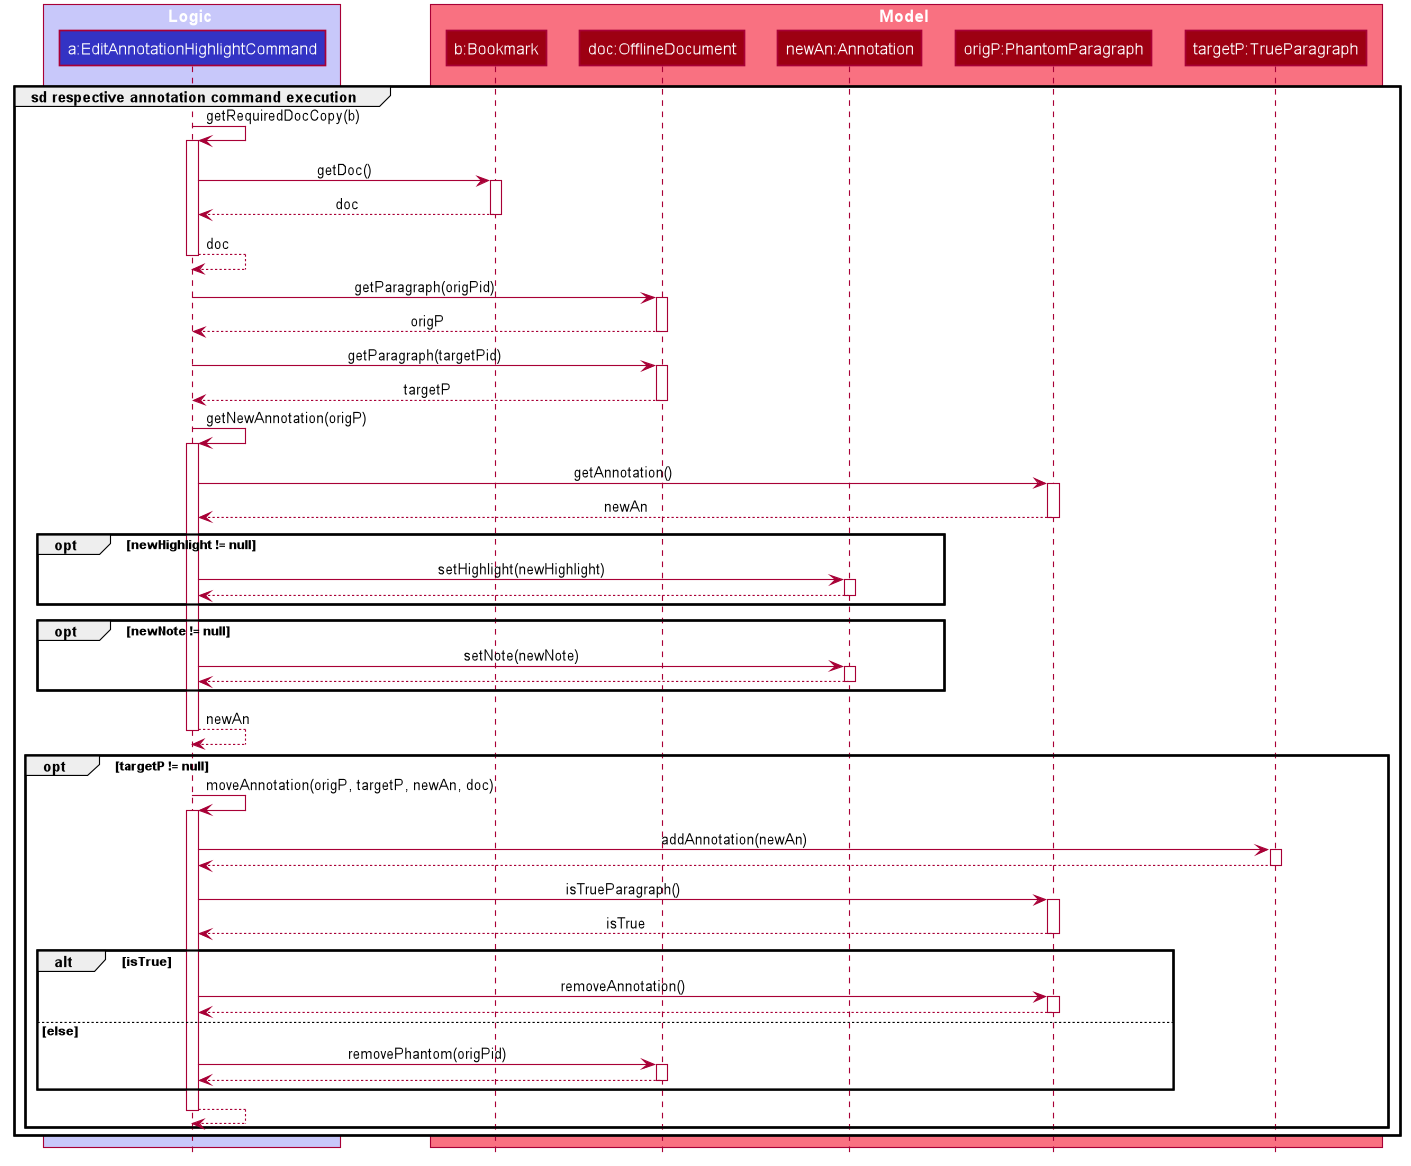

The diagram above was rendered by PlantUML. Its source (embedded in the PNG):
@startuml








skinparam BackgroundColor #FFFFFFF

skinparam Shadowing false

skinparam Class {
    FontColor #FFFFFF
    BorderThickness 1
    BorderColor #FFFFFF
    StereotypeFontColor #FFFFFF
    FontName Arial
}

skinparam Actor {
    BorderColor #000000
    Color #000000
    FontName Arial
}

skinparam Sequence {
    MessageAlign center
    BoxFontSize 15
    BoxPadding 0
    BoxFontColor #FFFFFF
    FontName Arial
}

skinparam Participant {
    FontColor #FFFFFFF
    Padding 20
}

skinparam MinClassWidth 50
skinparam ParticipantPadding 10
skinparam Shadowing false
skinparam DefaultTextAlignment center
skinparam packageStyle Rectangle

hide footbox
hide members
hide circle

box Logic #C8C8FA
participant "a:EditAnnotationHighlightCommand" as AnnotationCommand #3333C4
end box

box Model #F97181
participant "b:Bookmark" as Bookmark #9D0012
participant "doc:OfflineDocument" as OfflineDocument #9D0012
participant "newAn:Annotation" as Annotation #9D0012
participant "origP:PhantomParagraph" as PhantomParagraph #9D0012
participant "targetP:TrueParagraph" as Paragraph #9D0012
end box

group sd respective annotation command execution

AnnotationCommand -> AnnotationCommand : getRequiredDocCopy(b)
activate AnnotationCommand

AnnotationCommand -> Bookmark : getDoc()
activate Bookmark

Bookmark --> AnnotationCommand : doc
deactivate Bookmark

AnnotationCommand --> AnnotationCommand : doc
deactivate AnnotationCommand

AnnotationCommand -> OfflineDocument : getParagraph(origPid)
activate OfflineDocument

OfflineDocument --> AnnotationCommand : origP
deactivate OfflineDocument

AnnotationCommand -> OfflineDocument : getParagraph(targetPid)
activate OfflineDocument

OfflineDocument --> AnnotationCommand : targetP
deactivate OfflineDocument

AnnotationCommand -> AnnotationCommand : getNewAnnotation(origP)
activate AnnotationCommand

AnnotationCommand -> PhantomParagraph : getAnnotation()
activate PhantomParagraph

PhantomParagraph --> AnnotationCommand : newAn
deactivate PhantomParagraph

opt newHighlight != null
AnnotationCommand -> Annotation : setHighlight(newHighlight)
activate Annotation

Annotation --> AnnotationCommand
deactivate Annotation
end

opt newNote != null
AnnotationCommand -> Annotation : setNote(newNote)
activate Annotation

Annotation --> AnnotationCommand
deactivate Annotation
end

AnnotationCommand --> AnnotationCommand : newAn
deactivate AnnotationCommand

opt targetP != null
AnnotationCommand -> AnnotationCommand : moveAnnotation(origP, targetP, newAn, doc)
activate AnnotationCommand

AnnotationCommand -> Paragraph : addAnnotation(newAn)
activate Paragraph

Paragraph --> AnnotationCommand
deactivate Paragraph

AnnotationCommand -> PhantomParagraph : isTrueParagraph()
activate PhantomParagraph

PhantomParagraph --> AnnotationCommand : isTrue
deactivate PhantomParagraph

alt isTrue
AnnotationCommand -> PhantomParagraph : removeAnnotation()
activate PhantomParagraph

PhantomParagraph --> AnnotationCommand
deactivate PhantomParagraph

else else
AnnotationCommand -> OfflineDocument : removePhantom(origPid)
activate OfflineDocument

OfflineDocument --> AnnotationCommand
deactivate OfflineDocument

end

AnnotationCommand --> AnnotationCommand
deactivate AnnotationCommand

end

end group

@enduml